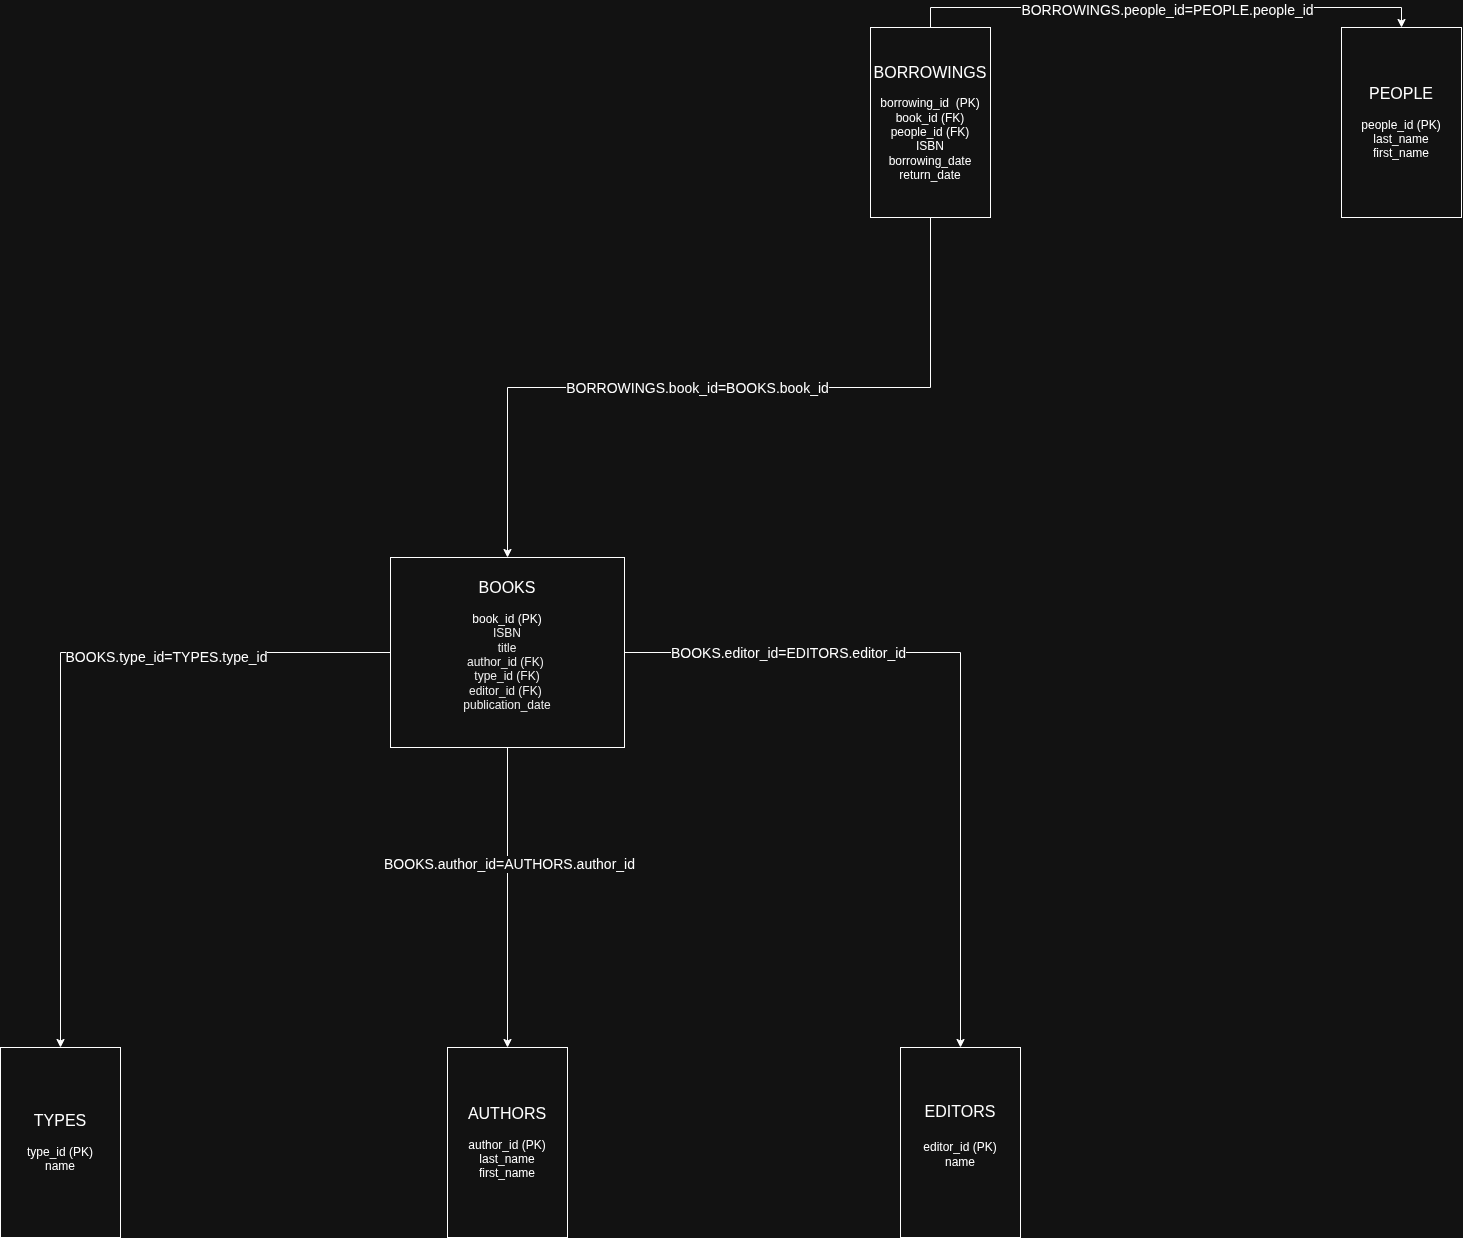

The diagram above was exported from draw.io. Its source (the exported page's mxGraphModel, read from the mxfile embedded in the PNG):
<mxGraphModel dx="2610" dy="2200" grid="1" gridSize="10" guides="1" tooltips="1" connect="1" arrows="1" fold="1" page="1" pageScale="1" pageWidth="827" pageHeight="1169" math="0" shadow="0">
  <root>
    <mxCell id="0" />
    <mxCell id="1" parent="0" />
    <mxCell id="Uhr64ut9JUwXbdni6RC0-1" value="&lt;font style=&quot;font-size: 16px;&quot;&gt;AUTHORS&lt;/font&gt;&lt;div&gt;&lt;div&gt;&lt;br&gt;&lt;/div&gt;&lt;div&gt;author_id (PK)&lt;/div&gt;&lt;div&gt;last_name&lt;/div&gt;&lt;div&gt;first_name&lt;/div&gt;&lt;/div&gt;" style="rounded=0;whiteSpace=wrap;html=1;" parent="1" vertex="1">
      <mxGeometry x="347" y="80" width="120" height="190" as="geometry" />
    </mxCell>
    <mxCell id="HInpkKIkHVsmKoYFpGWZ-2" style="edgeStyle=orthogonalEdgeStyle;rounded=0;orthogonalLoop=1;jettySize=auto;html=1;exitX=0;exitY=0.5;exitDx=0;exitDy=0;" parent="1" source="Uhr64ut9JUwXbdni6RC0-2" target="Uhr64ut9JUwXbdni6RC0-5" edge="1">
      <mxGeometry relative="1" as="geometry" />
    </mxCell>
    <mxCell id="HInpkKIkHVsmKoYFpGWZ-8" value="&lt;font style=&quot;font-size: 14px;&quot;&gt;BOOKS.type_id=TYPES.type_id&lt;/font&gt;" style="edgeLabel;html=1;align=center;verticalAlign=middle;resizable=0;points=[];" parent="HInpkKIkHVsmKoYFpGWZ-2" vertex="1" connectable="0">
      <mxGeometry x="-0.3804" y="4" relative="1" as="geometry">
        <mxPoint as="offset" />
      </mxGeometry>
    </mxCell>
    <mxCell id="_-NC9mqgbeqVM-2f4BcF-3" style="edgeStyle=orthogonalEdgeStyle;rounded=0;orthogonalLoop=1;jettySize=auto;html=1;exitX=0.5;exitY=1;exitDx=0;exitDy=0;entryX=0.5;entryY=0;entryDx=0;entryDy=0;" edge="1" parent="1" source="Uhr64ut9JUwXbdni6RC0-2" target="Uhr64ut9JUwXbdni6RC0-1">
      <mxGeometry relative="1" as="geometry" />
    </mxCell>
    <mxCell id="_-NC9mqgbeqVM-2f4BcF-12" value="&lt;font style=&quot;font-size: 14px;&quot;&gt;BOOKS.author_id=AUTHORS.author_id&lt;/font&gt;" style="edgeLabel;html=1;align=center;verticalAlign=middle;resizable=0;points=[];" vertex="1" connectable="0" parent="_-NC9mqgbeqVM-2f4BcF-3">
      <mxGeometry x="-0.225" relative="1" as="geometry">
        <mxPoint x="1" as="offset" />
      </mxGeometry>
    </mxCell>
    <mxCell id="Uhr64ut9JUwXbdni6RC0-2" value="&lt;font style=&quot;font-size: 16px;&quot;&gt;BOOKS&lt;/font&gt;&lt;div&gt;&lt;br&gt;&lt;/div&gt;&lt;div&gt;book_id (PK)&lt;br&gt;&lt;div&gt;&lt;span style=&quot;text-align: start; color: rgba(0, 0, 0, 0);&quot;&gt;&lt;span style=&quot;background-color: transparent;&quot;&gt;ISBN&lt;/span&gt;&lt;div style=&quot;text-align: center;&quot;&gt;title&lt;/div&gt;&lt;div style=&quot;text-align: center;&quot;&gt;author_id (FK)&amp;nbsp;&lt;/div&gt;&lt;div style=&quot;text-align: center;&quot;&gt;type_id (FK)&lt;/div&gt;&lt;div style=&quot;text-align: center;&quot;&gt;editor_id (FK)&amp;nbsp;&lt;/div&gt;&lt;span style=&quot;background-color: transparent;&quot;&gt;&lt;div style=&quot;text-align: center;&quot;&gt;&lt;span style=&quot;background-color: transparent;&quot;&gt;publication_&lt;/span&gt;&lt;span style=&quot;color: light-dark(rgba(0, 0, 0, 0), rgb(237, 237, 237)); background-color: transparent;&quot;&gt;date&lt;/span&gt;&lt;span style=&quot;background-color: transparent; color: light-dark(rgba(0, 0, 0, 0), rgb(237, 237, 237)); font-family: monospace; font-size: 0px; text-wrap-mode: nowrap;&quot;&gt;%3CmxGraphModel%3E%3Croot%3E%3CmxCell%20id%3D%220%22%2F%3E%3CmxCell%20id%3D%221%22%20parent%3D%220%22%2F%3E%3CmxCell%20id%3D%222%22%20value%3D%22AUTEURS%22%20style%3D%22rounded%3D0%3BwhiteSpace%3Dwrap%3Bhtml%3D1%3B%22%20vertex%3D%221%22%20parent%3D%221%22%3E%3CmxGeometry%20x%3D%2270%22%20y%3D%2260%22%20width%3D%22120%22%20height%3D%22190%22%20as%3D%22geometry%22%2F%3E%3C%2FmxCell%3E%3C%2Froot%3E%3C%2FmxGraphModel%3&lt;/span&gt;&lt;/div&gt;&lt;/span&gt;&lt;/span&gt;&lt;div&gt;&lt;span style=&quot;color: rgba(0, 0, 0, 0); font-family: monospace; font-size: 0px; text-align: start; text-wrap-mode: nowrap;&quot;&gt;dfdfdE&lt;/span&gt;&lt;/div&gt;&lt;/div&gt;&lt;/div&gt;" style="rounded=0;whiteSpace=wrap;html=1;" parent="1" vertex="1">
      <mxGeometry x="290" y="-410" width="234" height="190" as="geometry" />
    </mxCell>
    <mxCell id="Uhr64ut9JUwXbdni6RC0-3" value="&lt;font style=&quot;font-size: 16px;&quot;&gt;EDITORS&lt;/font&gt;&lt;div&gt;&lt;span style=&quot;font-size: 16px;&quot;&gt;&lt;br&gt;&lt;/span&gt;&lt;div&gt;editor_id (PK)&lt;/div&gt;&lt;div&gt;name&lt;br&gt;&lt;div&gt;&lt;span style=&quot;color: rgba(0, 0, 0, 0); font-family: monospace; font-size: 0px; text-align: start; text-wrap-mode: nowrap;&quot;&gt;%3CmxGraphModel%3E%3Croot%3E%3CmxCell%20id%3D%220%22%2F%3E%3CmxCell%20id%3D%221%22%20parent%3D%220%22%2F%3E%3CmxCell%20id%3D%222%22%20value%3D%22BOOKS%26lt%3Bspan%20style%3D%26quot%3Bcolor%3A%20rgba(0%2C%200%2C%200%2C%200)%3B%20font-family%3A%20monospace%3B%20font-size%3A%200px%3B%20text-align%3A%20start%3B%20text-wrap-mode%3A%20nowrap%3B%26quot%3B%26gt%3B%253CmxGraphModel%253E%253Croot%253E%253CmxCell%2520id%253D%25220%2522%252F%253E%253CmxCell%2520id%253D%25221%2522%2520parent%253D%25220%2522%252F%253E%253CmxCell%2520id%253D%25222%2522%2520value%253D%2522AUTEURS%2522%2520style%253D%2522rounded%253D0%253BwhiteSpace%253Dwrap%253Bhtml%253D1%253B%2522%2520vertex%253D%25221%2522%2520parent%253D%25221%2522%253E%253CmxGeometry%2520x%253D%252270%2522%2520y%253D%252260%2522%2520width%253D%2522120%2522%2520height%253D%2522190%2522%2520as%253D%2522geometry%2522%252F%253E%253C%252FmxCell%253E%253C%252Froot%253E%253C%252FmxGraphModel%253E%26lt%3B%2Fspan%26gt%3B%22%20style%3D%22rounded%3D0%3BwhiteSpace%3Dwrap%3Bhtml%3D1%3B%22%20vertex%3D%221%22%20parent%3D%221%22%3E%3CmxGeometry%20x%3D%22220%22%20y%3D%2250%22%20width%3D%22120%22%20height%3D%22190%22%20as%3D%22geometry%22%2F%3E%3C%2FmxCell%3E%3C%2Froot%3E%3C%2FmxGraphModel%3E&lt;/span&gt;&lt;div&gt;&lt;span style=&quot;text-align: start; font-size: 0px; text-wrap-mode: nowrap; color: rgba(0, 0, 0, 0);&quot;&gt;&lt;font face=&quot;monospace&quot; color=&quot;#ededed&quot;&gt;&lt;div style=&quot;&quot;&gt;ID_editeur (PK)&lt;/div&gt;&lt;div style=&quot;&quot;&gt;nom&lt;/div&gt;&lt;div style=&quot;&quot;&gt;&lt;br&gt;&lt;/div&gt;&lt;div style=&quot;&quot;&gt;&lt;div&gt;ID_editeur (PK)&lt;/div&gt;&lt;div&gt;nom&lt;/div&gt;&lt;/div&gt;&lt;/font&gt;&lt;/span&gt;&lt;/div&gt;&lt;/div&gt;&lt;/div&gt;&lt;/div&gt;" style="rounded=0;whiteSpace=wrap;html=1;" parent="1" vertex="1">
      <mxGeometry x="800" y="80" width="120" height="190" as="geometry" />
    </mxCell>
    <mxCell id="_-NC9mqgbeqVM-2f4BcF-6" style="edgeStyle=orthogonalEdgeStyle;rounded=0;orthogonalLoop=1;jettySize=auto;html=1;exitX=0.5;exitY=0;exitDx=0;exitDy=0;entryX=0.5;entryY=0;entryDx=0;entryDy=0;" edge="1" parent="1" source="Uhr64ut9JUwXbdni6RC0-4" target="Uhr64ut9JUwXbdni6RC0-6">
      <mxGeometry relative="1" as="geometry" />
    </mxCell>
    <mxCell id="_-NC9mqgbeqVM-2f4BcF-7" value="&lt;font style=&quot;font-size: 14px;&quot;&gt;BORROWINGS.people_id=PEOPLE.people_id&lt;/font&gt;" style="edgeLabel;html=1;align=center;verticalAlign=middle;resizable=0;points=[];" vertex="1" connectable="0" parent="_-NC9mqgbeqVM-2f4BcF-6">
      <mxGeometry x="0.0038" y="-2" relative="1" as="geometry">
        <mxPoint as="offset" />
      </mxGeometry>
    </mxCell>
    <mxCell id="_-NC9mqgbeqVM-2f4BcF-9" style="edgeStyle=orthogonalEdgeStyle;rounded=0;orthogonalLoop=1;jettySize=auto;html=1;exitX=0.5;exitY=1;exitDx=0;exitDy=0;entryX=0.5;entryY=0;entryDx=0;entryDy=0;" edge="1" parent="1" source="Uhr64ut9JUwXbdni6RC0-4" target="Uhr64ut9JUwXbdni6RC0-2">
      <mxGeometry relative="1" as="geometry" />
    </mxCell>
    <mxCell id="_-NC9mqgbeqVM-2f4BcF-13" value="&lt;font style=&quot;font-size: 14px;&quot;&gt;BORROWINGS.book_id=BOOKS.book_id&lt;/font&gt;" style="edgeLabel;html=1;align=center;verticalAlign=middle;resizable=0;points=[];" vertex="1" connectable="0" parent="_-NC9mqgbeqVM-2f4BcF-9">
      <mxGeometry x="0.0583" relative="1" as="geometry">
        <mxPoint as="offset" />
      </mxGeometry>
    </mxCell>
    <mxCell id="Uhr64ut9JUwXbdni6RC0-4" value="&lt;div style=&quot;text-align: center;&quot;&gt;&lt;font style=&quot;font-size: 16px;&quot;&gt;&lt;span style=&quot;text-align: start; background-color: transparent;&quot;&gt;BORROWING&lt;/span&gt;&lt;/font&gt;&lt;span style=&quot;background-color: transparent; text-align: start; font-size: 16px; color: light-dark(rgb(0, 0, 0), rgb(255, 255, 255));&quot;&gt;S&lt;/span&gt;&lt;/div&gt;&lt;div style=&quot;text-align: center;&quot;&gt;&lt;span style=&quot;color: light-dark(rgba(0, 0, 0, 0), rgb(237, 237, 237)); font-family: monospace; text-align: start; text-wrap-mode: nowrap; background-color: transparent; font-size: 0px;&quot;&gt;&lt;br&gt;&lt;/span&gt;&lt;/div&gt;&lt;div&gt;borrowing_id&amp;nbsp; (PK)&lt;/div&gt;&lt;div&gt;book_id (FK)&lt;/div&gt;&lt;div&gt;people_id (FK)&lt;/div&gt;&lt;div&gt;ISBN&lt;/div&gt;&lt;div&gt;borrowing_date&lt;/div&gt;&lt;div style=&quot;text-align: center;&quot;&gt;&lt;span style=&quot;background-color: transparent; color: light-dark(rgb(0, 0, 0), rgb(255, 255, 255));&quot;&gt;return_date&lt;/span&gt;&lt;span style=&quot;color: light-dark(rgba(0, 0, 0, 0), rgb(237, 237, 237)); font-family: monospace; text-align: start; text-wrap-mode: nowrap; background-color: transparent; font-size: 0px;&quot;&gt;%3E%3Croot%3E%3CmxCell%20id%3D%220%22%2F%3E%3CmxCell%20id%3D%221%22%20parent%3D%220%22%2F%3E%3CmxCell%20id%3D%222%22%20value%3D%22BOOKS%26lt%3Bspan%20style%3D%26quot%3Bcolor%3A%20rgba(0%2C%200%2C%200%2C%200)%3B%20font-family%3A%20monospace%3B%20font-size%3A%200px%3B%20text-align%3A%20start%3B%20text-wrap-mode%3A%20nowrap%3B%26quot%3B%26gt%3B%253CmxGraphModel%253E%253Croot%253E%253CmxCell%2520id%253D%25220%2522%252F%253E%253CmxCell%2520id%253D%25221%2522%2520parent%253D%25220%2522%252F%253E%253CmxCell%2520id%253D%25222%2522%2520value%253D%2522AUTEURS%2522%2520style%253D%2522rounded%253D0%253BwhiteSpace%253Dwrap%253Bhtml%253D1%253B%2522%2520vertex%253D%25221%2522%2520parent%253D%25221%2522%253E%253CmxGeometry%2520x%253D%252270%2522%2520y%253D%252260%2522%2520width%253D%2522120%2522%2520height%253D%2522190%2522%2520as%253D%2522geometry%2522%252F%253E%253C%252FmxCell%253E%253C%252Froot%253E%253C%252FmxGraphModel%253E%26lt%3B%2Fspan%26gt%3B%22%20style%3D%22rounded%3D0%3BwhiteSpace%3Dwrap%3Bhtml%3D1%3B%22%20vertex%3D%221%22%20parent%3D%221%22%3E%3CmxGeometry%20x%3D%22220%22%20y%3D%2250%22%20width%3D%22120%22%20height%3D%22190%22%20as%3D%22geometry%22%2F%3E%3C%2FmxCell%3E%3C%2Froot%3E%3C%2FmxGraphModel%3E&lt;/span&gt;&lt;/div&gt;" style="rounded=0;whiteSpace=wrap;html=1;" parent="1" vertex="1">
      <mxGeometry x="770" y="-940" width="120" height="190" as="geometry" />
    </mxCell>
    <mxCell id="Uhr64ut9JUwXbdni6RC0-5" value="&lt;font style=&quot;font-size: 16px;&quot;&gt;TYPES&lt;/font&gt;&lt;div&gt;&lt;br&gt;&lt;div&gt;&lt;div&gt;type_id (PK)&lt;/div&gt;&lt;div&gt;name&lt;/div&gt;&lt;/div&gt;&lt;/div&gt;" style="rounded=0;whiteSpace=wrap;html=1;" parent="1" vertex="1">
      <mxGeometry x="-100" y="80" width="120" height="190" as="geometry" />
    </mxCell>
    <mxCell id="Uhr64ut9JUwXbdni6RC0-6" value="&lt;font style=&quot;font-size: 16px;&quot;&gt;PEOPLE&lt;/font&gt;&lt;div&gt;&lt;br&gt;&lt;/div&gt;&lt;div&gt;people_id (PK)&lt;/div&gt;&lt;div&gt;&lt;span style=&quot;background-color: transparent; color: light-dark(rgb(0, 0, 0), rgb(255, 255, 255));&quot;&gt;last_name&lt;/span&gt;&lt;/div&gt;&lt;div&gt;&lt;font&gt;first_name&lt;/font&gt;&lt;/div&gt;" style="rounded=0;whiteSpace=wrap;html=1;" parent="1" vertex="1">
      <mxGeometry x="1241" y="-940" width="120" height="190" as="geometry" />
    </mxCell>
    <mxCell id="_-NC9mqgbeqVM-2f4BcF-5" style="edgeStyle=orthogonalEdgeStyle;rounded=0;orthogonalLoop=1;jettySize=auto;html=1;exitX=1;exitY=0.5;exitDx=0;exitDy=0;entryX=0.5;entryY=0;entryDx=0;entryDy=0;" edge="1" parent="1" source="Uhr64ut9JUwXbdni6RC0-2" target="Uhr64ut9JUwXbdni6RC0-3">
      <mxGeometry relative="1" as="geometry" />
    </mxCell>
    <mxCell id="_-NC9mqgbeqVM-2f4BcF-11" value="&lt;font style=&quot;font-size: 14px;&quot;&gt;BOOKS.editor_id=EDITORS.editor_id&lt;/font&gt;" style="edgeLabel;html=1;align=center;verticalAlign=middle;resizable=0;points=[];" vertex="1" connectable="0" parent="_-NC9mqgbeqVM-2f4BcF-5">
      <mxGeometry x="-0.5527" relative="1" as="geometry">
        <mxPoint as="offset" />
      </mxGeometry>
    </mxCell>
  </root>
</mxGraphModel>